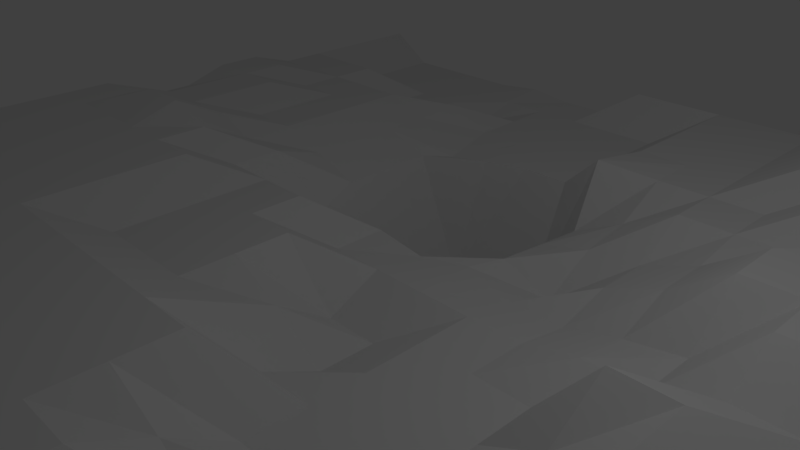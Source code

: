 # Source: Landschaft2.blend  (saved by Blender 2.77.0; exported with 4.5.12 LTS)
import bpy
from mathutils import Matrix  # noqa: F401  (used for matrix-valued properties, if any)

bpy.ops.wm.read_factory_settings(use_empty=True)
scene = bpy.context.scene
scene.name = 'Scene'

# ---- collections
col_collection_1 = bpy.data.collections.new('Collection 1'); scene.collection.children.link(col_collection_1)

# ---- materials (node trees are filled in below, after node groups)
mat_material_001 = bpy.data.materials.new('Material.001')
mat_material_001.alpha_threshold = 0.0
mat_material_001.use_transparent_shadow = False
mat_material_001.roughness = 0.5

# ---- material node trees

# ---- world
world_world = bpy.data.worlds.new('World'); scene.world = world_world
world_world.color = (0.05088, 0.05088, 0.05088)
world_world.use_sun_shadow = False
world_world.sun_shadow_jitter_overblur = 0.0
world_world.cycles.sampling_method = 'MANUAL'

# ---- cameras
cam_camera = bpy.data.cameras.new('Camera')
cam_camera.clip_end = 100.0
cam_camera.lens = 35.0
cam_camera.sensor_width = 32.0
cam_camera.sensor_height = 18.0
cam_camera.ortho_scale = 7.314
cam_camera.dof.focus_distance = 0.0
cam_camera.dof.aperture_fstop = 128.0

# ---- lights
light_lamp = bpy.data.lights.new('Lamp', 'POINT')
light_lamp.transmission_factor = 0.0
light_lamp.cutoff_distance = 30.0
light_lamp.energy = 100.0
light_lamp.shadow_buffer_clip_start = 1.001
light_lamp.shadow_soft_size = 0.1
light_lamp.shadow_maximum_resolution = 0.006
light_lamp.use_absolute_resolution = True

# ---- meshes
me_grid = bpy.data.meshes.new('Grid')
me_grid.from_pydata([(-1.0, -1.0, 0.0), (-0.8947, -1.0, 0.0), (-0.7895, -1.0, 0.0), (-0.6842, -1.0, 0.0), (-0.5789, -1.0, 0.0), (-0.4737, -1.0, 0.0), (-0.3684, -1.0, 0.0), (-0.2632, -1.0, 0.0), (-0.1579, -1.0, 0.0), (-0.05263, -1.0, 0.05287), (0.05263, -1.0, 0.05287), (0.1579, -1.0, 0.05287), (0.2632, -1.0, 0.05287), (0.3684, -1.0, 0.0), (0.4737, -1.0, 0.0), (0.5789, -1.0, 0.0), (0.6842, -1.0, 0.0), (0.7895, -1.0, 0.0), (0.8947, -1.0, 0.0), (1.0, -1.0, 0.0), (-1.0, -0.8947, 0.0), (-0.8947, -0.8947, 0.0), (-0.7895, -0.8947, 0.0), (-0.6842, -0.8947, 0.0), (-0.5789, -0.8947, 0.0), (-0.4737, -0.8947, 0.0), (-0.3684, -0.8947, 0.0), (-0.2632, -0.8947, 0.0), (-0.1579, -0.8947, 0.05287), (-0.05263, -0.8947, 0.05287), (0.05263, -0.8947, 0.05287), (0.1579, -0.8947, 0.05287), (0.2632, -0.8947, 0.05287), (0.3684, -0.8947, 0.0), (0.4737, -0.8947, 0.0), (0.5789, -0.8947, -0.06986), (0.6842, -0.8947, -0.06986), (0.7895, -0.8947, -0.06986), (0.8947, -0.8947, -0.06986), (1.0, -0.8947, 0.0), (-1.0, -0.7895, 0.0), (-0.8947, -0.7895, 0.0), (-0.7895, -0.7895, 0.0), (-0.6842, -0.7895, 0.0), (-0.5789, -0.7895, 0.0), (-0.4737, -0.7895, 0.0), (-0.3684, -0.7895, 0.0), (-0.2632, -0.7895, 0.05287), (-0.1579, -0.7895, 0.05287), (-0.05263, -0.7895, 0.05287), (0.05263, -0.7895, 0.05287), (0.1579, -0.7895, 0.05287), (0.2632, -0.7895, 0.05287), (0.3684, -0.7895, 0.0), (0.4737, -0.7895, -0.06986), (0.5789, -0.7895, -0.06986), (0.6842, -0.7895, -0.06986), (0.7895, -0.7895, -0.06986), (0.8947, -0.7895, -0.06986), (1.0, -0.7895, 0.0), (-1.0, -0.6842, 0.0), (-0.8947, -0.6842, 0.0), (-0.7895, -0.6842, 0.0), (-0.6842, -0.6842, 0.0), (-0.5789, -0.6842, 0.0), (-0.4737, -0.6842, 0.0), (-0.3684, -0.6842, 0.05287), (-0.2632, -0.6842, 0.05287), (-0.1579, -0.6842, 0.05287), (-0.05263, -0.6842, 0.05287), (0.05263, -0.6842, 0.05287), (0.1579, -0.6842, 0.05287), (0.2632, -0.6842, 0.05287), (0.3684, -0.6842, -0.06986), (0.4737, -0.6842, -0.06986), (0.5789, -0.6842, -0.06986), (0.6842, -0.6842, -0.06986), (0.7895, -0.6842, -0.06986), (0.8947, -0.6842, -0.06986), (1.0, -0.6842, 0.0), (-1.0, -0.5789, 0.0), (-0.8947, -0.5789, 0.05287), (-0.7895, -0.5789, 0.05287), (-0.6842, -0.5789, 0.05287), (-0.5789, -0.5789, 0.05287), (-0.4737, -0.5789, 0.05287), (-0.3684, -0.5789, 0.05287), (-0.2632, -0.5789, 0.05287), (-0.1579, -0.5789, 0.05287), (-0.05263, -0.5789, 0.05287), (0.05263, -0.5789, 0.05287), (0.1579, -0.5789, 0.05287), (0.2632, -0.5789, -0.06986), (0.3684, -0.5789, -0.06986), (0.4737, -0.5789, -0.06986), (0.5789, -0.5789, -0.06986), (0.6842, -0.5789, -0.06986), (0.7895, -0.5789, -0.06986), (0.8947, -0.5789, 0.0), (1.0, -0.5789, 0.0), (-1.0, -0.4737, 0.05287), (-0.8947, -0.4737, 0.05287), (-0.7895, -0.4737, 0.05287), (-0.6842, -0.4737, 0.05287), (-0.5789, -0.4737, 0.05287), (-0.4737, -0.4737, 0.05287), (-0.3684, -0.4737, 0.05287), (-0.2632, -0.4737, 0.05287), (-0.1579, -0.4737, 0.05287), (-0.05263, -0.4737, 0.05287), (0.05263, -0.4737, 0.05287), (0.1579, -0.4737, 0.0), (0.2632, -0.4737, -0.06986), (0.3684, -0.4737, -0.06986), (0.4737, -0.4737, -0.06986), (0.5789, -0.4737, -0.06986), (0.6842, -0.4737, -0.06986), (0.7895, -0.4737, -0.06986), (0.8947, -0.4737, 0.05287), (1.0, -0.4737, 0.05287), (-1.0, -0.3684, 0.05287), (-0.8947, -0.3684, 0.05287), (-0.7895, -0.3684, 0.05287), (-0.6842, -0.3684, 0.05287), (-0.5789, -0.3684, 0.05287), (-0.4737, -0.3684, 0.05287), (-0.3684, -0.3684, 0.05287), (-0.2632, -0.3684, 0.05287), (-0.1579, -0.3684, 0.05287), (-0.05263, -0.3684, 0.05287), (0.05263, -0.3684, 0.05287), (0.1579, -0.3684, -0.06986), (0.2632, -0.3684, -0.06986), (0.3684, -0.3684, -0.06986), (0.4737, -0.3684, -0.06986), (0.5789, -0.3684, -0.06986), (0.6842, -0.3684, 0.0), (0.7895, -0.3684, 0.0), (0.8947, -0.3684, 0.05287), (1.0, -0.3684, 0.05287), (-1.0, -0.2632, 0.05287), (-0.8947, -0.2632, 0.05287), (-0.7895, -0.2632, 0.05287), (-0.6842, -0.2632, 0.05287), (-0.5789, -0.2632, 0.05287), (-0.4737, -0.2632, 0.05287), (-0.3684, -0.2632, 0.0), (-0.2632, -0.2632, 0.0), (-0.1579, -0.2632, 0.0), (-0.05263, -0.2632, 0.0), (0.05263, -0.2632, -0.06986), (0.1579, -0.2632, -0.06986), (0.2632, -0.2632, -0.06986), (0.3684, -0.2632, -0.06986), (0.4737, -0.2632, -0.06986), (0.5789, -0.2632, -0.06986), (0.6842, -0.2632, 0.0), (0.7895, -0.2632, 0.0), (0.8947, -0.2632, 0.05287), (1.0, -0.2632, 0.05287), (-1.0, -0.1579, 0.05287), (-0.8947, -0.1579, 0.05287), (-0.7895, -0.1579, 0.05287), (-0.6842, -0.1579, 0.05287), (-0.5789, -0.1579, 0.05287), (-0.4737, -0.1579, 0.05287), (-0.3684, -0.1579, 0.0), (-0.2632, -0.1579, 0.0), (-0.1579, -0.1579, 0.0), (-0.05263, -0.1579, -0.05184), (0.05263, -0.1579, -0.1217), (0.1579, -0.1579, -0.06986), (0.2632, -0.1579, -0.06986), (0.3684, -0.1579, -0.06986), (0.4737, -0.1579, -0.01698), (0.5789, -0.1579, 0.05287), (0.6842, -0.1579, 0.0), (0.7895, -0.1579, 0.05287), (0.8947, -0.1579, 0.05287), (1.0, -0.1579, 0.05287), (-1.0, -0.05263, 0.05287), (-0.8947, -0.05263, 0.05287), (-0.7895, -0.05263, 0.05287), (-0.6842, -0.05263, 0.05287), (-0.5789, -0.05263, 0.05287), (-0.4737, -0.05263, 0.05287), (-0.3684, -0.05263, 0.0), (-0.2632, -0.05263, 0.0), (-0.1579, -0.05263, 0.0), (-0.05263, -0.05263, -0.1217), (0.05263, -0.05263, -0.1217), (0.1579, -0.05263, -0.06986), (0.2632, -0.05263, -0.06986), (0.3684, -0.05263, -0.06986), (0.4737, -0.05263, 0.05287), (0.5789, -0.05263, 0.05287), (0.6842, -0.05263, 0.0), (0.7895, -0.05263, 0.05287), (0.8947, -0.05263, 0.05287), (1.0, -0.05263, 0.05287), (-1.0, 0.05263, 0.05287), (-0.8947, 0.05263, 0.05287), (-0.7895, 0.05263, 0.08515), (-0.6842, 0.05263, 0.08515), (-0.5789, 0.05263, 0.05287), (-0.4737, 0.05263, 0.0), (-0.3684, 0.05263, 0.0), (-0.2632, 0.05263, 0.0), (-0.1579, 0.05263, -0.06986), (-0.05263, 0.05263, -0.06986), (0.05263, 0.05263, -0.06986), (0.1579, 0.05263, -0.06986), (0.2632, 0.05263, -0.06986), (0.3684, 0.05263, -0.04084), (0.4737, 0.05263, -0.04084), (0.5789, 0.05263, 0.0), (0.6842, 0.05263, 0.0), (0.7895, 0.05263, 0.05287), (0.8947, 0.05263, 0.05287), (1.0, 0.05263, 0.05287), (-1.0, 0.1579, 0.0), (-0.8947, 0.1579, 0.03228), (-0.7895, 0.1579, 0.03228), (-0.6842, 0.1579, 0.03228), (-0.5789, 0.1579, 0.0), (-0.4737, 0.1579, 0.0), (-0.3598, 0.1813, -0.1038), (-0.2632, 0.1579, -0.09002), (-0.1579, 0.1579, -0.06986), (-0.05263, 0.1579, -0.08486), (0.02761, 0.1967, -0.08905), (0.1579, 0.1579, -0.08867), (0.2632, 0.1579, -0.08867), (0.3684, 0.1579, -0.05965), (0.4737, 0.1579, -0.04084), (0.5789, 0.1579, 0.05287), (0.6842, 0.1579, 0.05287), (0.7895, 0.1579, 0.05287), (0.8947, 0.1579, 0.05287), (1.0, 0.1579, 0.05287), (-1.0, 0.2632, 0.0), (-0.8947, 0.2632, 0.03228), (-0.7895, 0.2632, 0.03228), (-0.6842, 0.2632, 0.0), (-0.5789, 0.2632, 0.0), (-0.4737, 0.2632, -0.0335), (-0.3684, 0.2632, -0.06986), (-0.2632, 0.2632, -0.309), (-0.1579, 0.2632, -0.309), (-0.05263, 0.2632, -0.324), (0.05263, 0.2632, -0.08867), (0.1579, 0.2632, -0.1295), (0.2632, 0.2632, -0.05968), (0.3684, 0.2632, -0.01881), (0.4737, 0.2632, 0.05287), (0.5789, 0.2632, 0.05287), (0.6842, 0.2632, 0.05287), (0.7895, 0.2632, 0.05287), (0.8947, 0.2632, 0.05287), (1.0, 0.2632, 0.05287), (-1.0, 0.3684, 0.03228), (-0.8947, 0.3684, 0.03228), (-0.7895, 0.3684, 0.03228), (-0.6842, 0.3684, 0.0), (-0.5789, 0.3684, 0.0), (-0.4737, 0.3684, -0.0335), (-0.3684, 0.3684, -0.06986), (-0.2632, 0.3684, -0.309), (-0.1579, 0.3684, -0.3308), (-0.05263, 0.3684, -0.3308), (0.05263, 0.3684, -0.09897), (0.1579, 0.3684, -0.06998), (0.2632, 0.3684, -0.05968), (0.3684, 0.3684, -0.01881), (0.4737, 0.3684, 0.05287), (0.5789, 0.3684, 0.05287), (0.6842, 0.3684, 0.05287), (0.7895, 0.3684, 0.05287), (0.8947, 0.3684, 0.05287), (1.0, 0.3684, 0.0), (-1.0, 0.4737, 0.03228), (-0.8947, 0.4737, 0.03228), (-0.7895, 0.4737, 0.0), (-0.6842, 0.4737, 0.0), (-0.5789, 0.4737, 0.0), (-0.4737, 0.4737, -0.0335), (-0.3684, 0.4737, -0.06986), (-0.2632, 0.4737, -0.3254), (-0.1579, 0.4737, -0.3254), (-0.05263, 0.4737, -0.3197), (0.05263, 0.4737, -0.108), (0.1579, 0.4737, -0.05497), (0.2632, 0.4737, 0.0), (0.3684, 0.4737, 0.0), (0.4737, 0.4737, 0.0), (0.5789, 0.4737, 0.05287), (0.6842, 0.4737, 0.05287), (0.7895, 0.4737, 0.05287), (0.8947, 0.4737, 0.0), (1.0, 0.4737, 0.0), (-1.0, 0.5789, 0.0), (-0.8947, 0.5789, 0.0), (-0.7895, 0.5789, 0.0), (-0.6842, 0.5789, 0.0), (-0.5789, 0.5789, 0.0), (-0.4737, 0.5789, -0.0335), (-0.3231, 0.524, -0.0738), (-0.2444, 0.5499, -0.06958), (-0.1579, 0.5789, -0.06986), (-0.05263, 0.5789, -0.06986), (0.03789, 0.5548, 0.01403), (0.1579, 0.5789, 0.0), (0.2632, 0.5789, 0.0), (0.3684, 0.5789, 0.0), (0.4737, 0.5789, 0.05287), (0.5789, 0.5789, 0.05287), (0.6842, 0.5789, 0.05287), (0.7895, 0.5789, 0.05287), (0.8947, 0.5789, 0.05287), (1.0, 0.5789, 0.05287), (-1.0, 0.6842, 0.0), (-0.8947, 0.6842, 0.0), (-0.7895, 0.6842, 0.0), (-0.6842, 0.6842, -0.06986), (-0.5789, 0.6842, -0.06986), (-0.4737, 0.6842, -0.02715), (-0.3684, 0.6842, -0.06986), (-0.2632, 0.6842, -0.06986), (-0.1579, 0.6842, -0.06986), (-0.05263, 0.6842, -0.06986), (0.05263, 0.6842, 0.0), (0.1579, 0.6842, 0.0), (0.2632, 0.6842, 0.0), (0.3684, 0.6842, 0.05287), (0.4737, 0.6842, 0.05287), (0.5789, 0.6842, 0.05287), (0.6842, 0.6842, 0.05287), (0.7895, 0.6842, 0.05287), (0.8947, 0.6842, 0.05287), (1.0, 0.6842, 0.05287), (-1.0, 0.7895, 0.0), (-0.8947, 0.7895, -0.06986), (-0.7895, 0.7895, -0.06986), (-0.6842, 0.7895, -0.06986), (-0.5789, 0.7895, -0.06986), (-0.4737, 0.7895, -0.09701), (-0.3684, 0.7895, -0.06986), (-0.2632, 0.7895, -0.06986), (-0.1579, 0.7895, -0.06986), (-0.05263, 0.7895, -0.06986), (0.05263, 0.7895, 0.0), (0.1579, 0.7895, 0.0), (0.2632, 0.7895, 0.0), (0.3684, 0.7895, 0.05287), (0.4737, 0.7895, 0.05287), (0.5789, 0.7895, 0.05287), (0.6842, 0.7895, 0.05287), (0.7895, 0.7895, 0.05287), (0.8947, 0.7895, 0.05287), (1.0, 0.7895, 0.05287), (-1.0, 0.8947, 0.0), (-0.8947, 0.8947, -0.06986), (-0.7895, 0.8947, -0.06986), (-0.6842, 0.8947, -0.06986), (-0.5789, 0.8947, -0.06986), (-0.4737, 0.8947, -0.06986), (-0.3684, 0.8947, -0.06986), (-0.2632, 0.8947, -0.06986), (-0.1579, 0.8947, -0.06986), (-0.05263, 0.8947, -0.06986), (0.05263, 0.8947, 0.0), (0.1579, 0.8947, 0.0), (0.2632, 0.8947, 0.0), (0.3684, 0.8947, 0.05287), (0.4737, 0.8947, 0.05287), (0.5789, 0.8947, 0.05287), (0.6842, 0.8947, 0.05287), (0.7895, 0.8947, 0.05287), (0.8947, 0.8947, 0.05287), (1.0, 0.8947, 0.0), (-1.0, 1.0, 0.0), (-0.8947, 1.0, -0.06986), (-0.7895, 1.0, -0.06986), (-0.6842, 1.0, -0.06986), (-0.5789, 1.0, -0.06986), (-0.4737, 1.0, -0.05823), (-0.3684, 1.0, -0.06986), (-0.2632, 1.0, -0.06986), (-0.1579, 1.0, 0.0), (-0.05263, 1.0, 0.0), (0.05263, 1.0, 0.0), (0.1579, 1.0, 0.0), (0.2632, 1.0, 0.0), (0.3684, 1.0, 0.05287), (0.4737, 1.0, 0.05287), (0.5789, 1.0, 0.05287), (0.6842, 1.0, 0.05287), (0.7895, 1.0, 0.0), (0.8947, 1.0, 0.0), (1.0, 1.0, 0.0)], [], [(0, 1, 21, 20), (1, 2, 22, 21), (2, 3, 23, 22), (3, 4, 24, 23), (4, 5, 25, 24), (5, 6, 26, 25), (6, 7, 27, 26), (7, 8, 28, 27), (8, 9, 29, 28), (9, 10, 30, 29), (10, 11, 31, 30), (11, 12, 32, 31), (12, 13, 33, 32), (13, 14, 34, 33), (14, 15, 35, 34), (15, 16, 36, 35), (16, 17, 37, 36), (17, 18, 38, 37), (18, 19, 39, 38), (20, 21, 41, 40), (21, 22, 42, 41), (22, 23, 43, 42), (23, 24, 44, 43), (24, 25, 45, 44), (25, 26, 46, 45), (26, 27, 47, 46), (27, 28, 48, 47), (28, 29, 49, 48), (29, 30, 50, 49), (30, 31, 51, 50), (31, 32, 52, 51), (32, 33, 53, 52), (33, 34, 54, 53), (34, 35, 55, 54), (35, 36, 56, 55), (36, 37, 57, 56), (37, 38, 58, 57), (38, 39, 59, 58), (40, 41, 61, 60), (41, 42, 62, 61), (42, 43, 63, 62), (43, 44, 64, 63), (44, 45, 65, 64), (45, 46, 66, 65), (46, 47, 67, 66), (47, 48, 68, 67), (48, 49, 69, 68), (49, 50, 70, 69), (50, 51, 71, 70), (51, 52, 72, 71), (52, 53, 73, 72), (53, 54, 74, 73), (54, 55, 75, 74), (55, 56, 76, 75), (56, 57, 77, 76), (57, 58, 78, 77), (58, 59, 79, 78), (60, 61, 81, 80), (61, 62, 82, 81), (62, 63, 83, 82), (63, 64, 84, 83), (64, 65, 85, 84), (65, 66, 86, 85), (66, 67, 87, 86), (67, 68, 88, 87), (68, 69, 89, 88), (69, 70, 90, 89), (70, 71, 91, 90), (71, 72, 92, 91), (72, 73, 93, 92), (73, 74, 94, 93), (74, 75, 95, 94), (75, 76, 96, 95), (76, 77, 97, 96), (77, 78, 98, 97), (78, 79, 99, 98), (80, 81, 101, 100), (81, 82, 102, 101), (82, 83, 103, 102), (83, 84, 104, 103), (84, 85, 105, 104), (85, 86, 106, 105), (86, 87, 107, 106), (87, 88, 108, 107), (88, 89, 109, 108), (89, 90, 110, 109), (90, 91, 111, 110), (91, 92, 112, 111), (92, 93, 113, 112), (93, 94, 114, 113), (94, 95, 115, 114), (95, 96, 116, 115), (96, 97, 117, 116), (97, 98, 118, 117), (98, 99, 119, 118), (100, 101, 121, 120), (101, 102, 122, 121), (102, 103, 123, 122), (103, 104, 124, 123), (104, 105, 125, 124), (105, 106, 126, 125), (106, 107, 127, 126), (107, 108, 128, 127), (108, 109, 129, 128), (109, 110, 130, 129), (110, 111, 131, 130), (111, 112, 132, 131), (112, 113, 133, 132), (113, 114, 134, 133), (114, 115, 135, 134), (115, 116, 136, 135), (116, 117, 137, 136), (117, 118, 138, 137), (118, 119, 139, 138), (120, 121, 141, 140), (121, 122, 142, 141), (122, 123, 143, 142), (123, 124, 144, 143), (124, 125, 145, 144), (125, 126, 146, 145), (126, 127, 147, 146), (127, 128, 148, 147), (128, 129, 149, 148), (129, 130, 150, 149), (130, 131, 151, 150), (131, 132, 152, 151), (132, 133, 153, 152), (133, 134, 154, 153), (134, 135, 155, 154), (135, 136, 156, 155), (136, 137, 157, 156), (137, 138, 158, 157), (138, 139, 159, 158), (140, 141, 161, 160), (141, 142, 162, 161), (142, 143, 163, 162), (143, 144, 164, 163), (144, 145, 165, 164), (145, 146, 166, 165), (146, 147, 167, 166), (147, 148, 168, 167), (148, 149, 169, 168), (149, 150, 170, 169), (150, 151, 171, 170), (151, 152, 172, 171), (152, 153, 173, 172), (153, 154, 174, 173), (154, 155, 175, 174), (155, 156, 176, 175), (156, 157, 177, 176), (157, 158, 178, 177), (158, 159, 179, 178), (160, 161, 181, 180), (161, 162, 182, 181), (162, 163, 183, 182), (163, 164, 184, 183), (164, 165, 185, 184), (165, 166, 186, 185), (166, 167, 187, 186), (167, 168, 188, 187), (168, 169, 189, 188), (169, 170, 190, 189), (170, 171, 191, 190), (171, 172, 192, 191), (172, 173, 193, 192), (173, 174, 194, 193), (174, 175, 195, 194), (175, 176, 196, 195), (176, 177, 197, 196), (177, 178, 198, 197), (178, 179, 199, 198), (180, 181, 201, 200), (181, 182, 202, 201), (182, 183, 203, 202), (183, 184, 204, 203), (184, 185, 205, 204), (185, 186, 206, 205), (186, 187, 207, 206), (187, 188, 208, 207), (188, 189, 209, 208), (189, 190, 210, 209), (190, 191, 211, 210), (191, 192, 212, 211), (192, 193, 213, 212), (193, 194, 214, 213), (194, 195, 215, 214), (195, 196, 216, 215), (196, 197, 217, 216), (197, 198, 218, 217), (198, 199, 219, 218), (200, 201, 221, 220), (201, 202, 222, 221), (202, 203, 223, 222), (203, 204, 224, 223), (204, 205, 225, 224), (205, 206, 226, 225), (206, 207, 227, 226), (207, 208, 228, 227), (208, 209, 229, 228), (209, 210, 230, 229), (210, 211, 231, 230), (211, 212, 232, 231), (212, 213, 233, 232), (213, 214, 234, 233), (214, 215, 235, 234), (215, 216, 236, 235), (216, 217, 237, 236), (217, 218, 238, 237), (218, 219, 239, 238), (220, 221, 241, 240), (221, 222, 242, 241), (222, 223, 243, 242), (223, 224, 244, 243), (224, 225, 245, 244), (225, 226, 246, 245), (226, 227, 247, 246), (227, 228, 248, 247), (228, 229, 249, 248), (229, 230, 250, 249), (230, 231, 251, 250), (231, 232, 252, 251), (232, 233, 253, 252), (233, 234, 254, 253), (234, 235, 255, 254), (235, 236, 256, 255), (236, 237, 257, 256), (237, 238, 258, 257), (238, 239, 259, 258), (240, 241, 261, 260), (241, 242, 262, 261), (242, 243, 263, 262), (243, 244, 264, 263), (244, 245, 265, 264), (245, 246, 266, 265), (246, 247, 267, 266), (247, 248, 268, 267), (248, 249, 269, 268), (249, 250, 270, 269), (250, 251, 271, 270), (251, 252, 272, 271), (252, 253, 273, 272), (253, 254, 274, 273), (254, 255, 275, 274), (255, 256, 276, 275), (256, 257, 277, 276), (257, 258, 278, 277), (258, 259, 279, 278), (260, 261, 281, 280), (261, 262, 282, 281), (262, 263, 283, 282), (263, 264, 284, 283), (264, 265, 285, 284), (265, 266, 286, 285), (266, 267, 287, 286), (267, 268, 288, 287), (268, 269, 289, 288), (269, 270, 290, 289), (270, 271, 291, 290), (271, 272, 292, 291), (272, 273, 293, 292), (273, 274, 294, 293), (274, 275, 295, 294), (275, 276, 296, 295), (276, 277, 297, 296), (277, 278, 298, 297), (278, 279, 299, 298), (280, 281, 301, 300), (281, 282, 302, 301), (282, 283, 303, 302), (283, 284, 304, 303), (284, 285, 305, 304), (285, 286, 306, 305), (286, 287, 307, 306), (287, 288, 308, 307), (288, 289, 309, 308), (289, 290, 310, 309), (290, 291, 311, 310), (291, 292, 312, 311), (292, 293, 313, 312), (293, 294, 314, 313), (294, 295, 315, 314), (295, 296, 316, 315), (296, 297, 317, 316), (297, 298, 318, 317), (298, 299, 319, 318), (300, 301, 321, 320), (301, 302, 322, 321), (302, 303, 323, 322), (303, 304, 324, 323), (304, 305, 325, 324), (305, 306, 326, 325), (306, 307, 327, 326), (307, 308, 328, 327), (308, 309, 329, 328), (309, 310, 330, 329), (310, 311, 331, 330), (311, 312, 332, 331), (312, 313, 333, 332), (313, 314, 334, 333), (314, 315, 335, 334), (315, 316, 336, 335), (316, 317, 337, 336), (317, 318, 338, 337), (318, 319, 339, 338), (320, 321, 341, 340), (321, 322, 342, 341), (322, 323, 343, 342), (323, 324, 344, 343), (324, 325, 345, 344), (325, 326, 346, 345), (326, 327, 347, 346), (327, 328, 348, 347), (328, 329, 349, 348), (329, 330, 350, 349), (330, 331, 351, 350), (331, 332, 352, 351), (332, 333, 353, 352), (333, 334, 354, 353), (334, 335, 355, 354), (335, 336, 356, 355), (336, 337, 357, 356), (337, 338, 358, 357), (338, 339, 359, 358), (340, 341, 361, 360), (341, 342, 362, 361), (342, 343, 363, 362), (343, 344, 364, 363), (344, 345, 365, 364), (345, 346, 366, 365), (346, 347, 367, 366), (347, 348, 368, 367), (348, 349, 369, 368), (349, 350, 370, 369), (350, 351, 371, 370), (351, 352, 372, 371), (352, 353, 373, 372), (353, 354, 374, 373), (354, 355, 375, 374), (355, 356, 376, 375), (356, 357, 377, 376), (357, 358, 378, 377), (358, 359, 379, 378), (360, 361, 381, 380), (361, 362, 382, 381), (362, 363, 383, 382), (363, 364, 384, 383), (364, 365, 385, 384), (365, 366, 386, 385), (366, 367, 387, 386), (367, 368, 388, 387), (368, 369, 389, 388), (369, 370, 390, 389), (370, 371, 391, 390), (371, 372, 392, 391), (372, 373, 393, 392), (373, 374, 394, 393), (374, 375, 395, 394), (375, 376, 396, 395), (376, 377, 397, 396), (377, 378, 398, 397), (378, 379, 399, 398)])
_uv = me_grid.uv_layers.new(name='UVMap')
_uv.uv.foreach_set('vector', [0.866, 0.866, 0.8204, 0.866, 0.8204, 0.8204, 0.866, 0.8204, 0.8204, 0.866, 0.7749, 0.866, 0.7749, 0.8204, 0.8204, 0.8204, 0.7749, 0.866, 0.7293, 0.866, 0.7293, 0.8204, 0.7749, 0.8204, 0.7293, 0.866, 0.6837, 0.866, 0.6837, 0.8204, 0.7293, 0.8204, 0.6837, 0.866, 0.6381, 0.866, 0.6381, 0.8204, 0.6837, 0.8204, 0.6381, 0.866, 0.5926, 0.866, 0.5926, 0.8204, 0.6381, 0.8204, 0.5926, 0.866, 0.547, 0.866, 0.547, 0.8204, 0.5926, 0.8204, 0.547, 0.866, 0.5014, 0.866, 0.5014, 0.8204, 0.547, 0.8204, 0.5014, 0.866, 0.4559, 0.866, 0.4559, 0.8204, 0.5014, 0.8204, 0.4559, 0.866, 0.4103, 0.866, 0.4103, 0.8204, 0.4559, 0.8204, 0.4103, 0.866, 0.3647, 0.866, 0.3647, 0.8204, 0.4103, 0.8204, 0.3647, 0.866, 0.3191, 0.866, 0.3191, 0.8204, 0.3647, 0.8204, 0.3191, 0.866, 0.2736, 0.866, 0.2736, 0.8204, 0.3191, 0.8204, 0.2736, 0.866, 0.228, 0.866, 0.228, 0.8204, 0.2736, 0.8204, 0.228, 0.866, 0.1824, 0.866, 0.1824, 0.8204, 0.228, 0.8204, 0.1824, 0.866, 0.1369, 0.866, 0.1369, 0.8204, 0.1824, 0.8204, 0.1369, 0.866, 0.09129, 0.866, 0.09129, 0.8204, 0.1369, 0.8204, 0.09129, 0.866, 0.04572, 0.866, 0.04572, 0.8204, 0.09129, 0.8204, 0.04572, 0.866, 0.0001453, 0.866, 0.0001453, 0.8204, 0.04572, 0.8204, 0.866, 0.8204, 0.8204, 0.8204, 0.8204, 0.7749, 0.866, 0.7749, 0.8204, 0.8204, 0.7749, 0.8204, 0.7749, 0.7749, 0.8204, 0.7749, 0.7749, 0.8204, 0.7293, 0.8204, 0.7293, 0.7749, 0.7749, 0.7749, 0.7293, 0.8204, 0.6837, 0.8204, 0.6837, 0.7749, 0.7293, 0.7749, 0.6837, 0.8204, 0.6381, 0.8204, 0.6381, 0.7749, 0.6837, 0.7749, 0.6381, 0.8204, 0.5926, 0.8204, 0.5926, 0.7749, 0.6381, 0.7749, 0.5926, 0.8204, 0.547, 0.8204, 0.547, 0.7749, 0.5926, 0.7749, 0.547, 0.8204, 0.5014, 0.8204, 0.5014, 0.7749, 0.547, 0.7749, 0.5014, 0.8204, 0.4559, 0.8204, 0.4559, 0.7749, 0.5014, 0.7749, 0.4559, 0.8204, 0.4103, 0.8204, 0.4103, 0.7749, 0.4559, 0.7749, 0.4103, 0.8204, 0.3647, 0.8204, 0.3647, 0.7749, 0.4103, 0.7749, 0.3647, 0.8204, 0.3191, 0.8204, 0.3191, 0.7749, 0.3647, 0.7749, 0.3191, 0.8204, 0.2736, 0.8204, 0.2736, 0.7749, 0.3191, 0.7749, 0.2736, 0.8204, 0.228, 0.8204, 0.228, 0.7749, 0.2736, 0.7749, 0.228, 0.8204, 0.1824, 0.8204, 0.1824, 0.7749, 0.228, 0.7749, 0.1824, 0.8204, 0.1369, 0.8204, 0.1369, 0.7749, 0.1824, 0.7749, 0.1369, 0.8204, 0.09129, 0.8204, 0.09129, 0.7749, 0.1369, 0.7749, 0.09129, 0.8204, 0.04572, 0.8204, 0.04572, 0.7749, 0.09129, 0.7749, 0.04572, 0.8204, 0.0001453, 0.8204, 0.0001453, 0.7749, 0.04572, 0.7749, 0.866, 0.7749, 0.8204, 0.7749, 0.8204, 0.7293, 0.866, 0.7293, 0.8204, 0.7749, 0.7749, 0.7749, 0.7749, 0.7293, 0.8204, 0.7293, 0.7749, 0.7749, 0.7293, 0.7749, 0.7293, 0.7293, 0.7749, 0.7293, 0.7293, 0.7749, 0.6837, 0.7749, 0.6837, 0.7293, 0.7293, 0.7293, 0.6837, 0.7749, 0.6381, 0.7749, 0.6381, 0.7293, 0.6837, 0.7293, 0.6381, 0.7749, 0.5926, 0.7749, 0.5926, 0.7293, 0.6381, 0.7293, 0.5926, 0.7749, 0.547, 0.7749, 0.547, 0.7293, 0.5926, 0.7293, 0.547, 0.7749, 0.5014, 0.7749, 0.5014, 0.7293, 0.547, 0.7293, 0.5014, 0.7749, 0.4559, 0.7749, 0.4559, 0.7293, 0.5014, 0.7293, 0.4559, 0.7749, 0.4103, 0.7749, 0.4103, 0.7293, 0.4559, 0.7293, 0.4103, 0.7749, 0.3647, 0.7749, 0.3647, 0.7293, 0.4103, 0.7293, 0.3647, 0.7749, 0.3191, 0.7749, 0.3191, 0.7293, 0.3647, 0.7293, 0.3191, 0.7749, 0.2736, 0.7749, 0.2736, 0.7293, 0.3191, 0.7293, 0.2736, 0.7749, 0.228, 0.7749, 0.228, 0.7293, 0.2736, 0.7293, 0.228, 0.7749, 0.1824, 0.7749, 0.1824, 0.7293, 0.228, 0.7293, 0.1824, 0.7749, 0.1369, 0.7749, 0.1369, 0.7293, 0.1824, 0.7293, 0.1369, 0.7749, 0.09129, 0.7749, 0.09129, 0.7293, 0.1369, 0.7293, 0.09129, 0.7749, 0.04572, 0.7749, 0.04572, 0.7293, 0.09129, 0.7293, 0.04572, 0.7749, 0.0001453, 0.7749, 0.0001453, 0.7293, 0.04572, 0.7293, 0.866, 0.7293, 0.8204, 0.7293, 0.8204, 0.6837, 0.866, 0.6837, 0.8204, 0.7293, 0.7749, 0.7293, 0.7749, 0.6837, 0.8204, 0.6837, 0.7749, 0.7293, 0.7293, 0.7293, 0.7293, 0.6837, 0.7749, 0.6837, 0.7293, 0.7293, 0.6837, 0.7293, 0.6837, 0.6837, 0.7293, 0.6837, 0.6837, 0.7293, 0.6381, 0.7293, 0.6381, 0.6837, 0.6837, 0.6837, 0.6381, 0.7293, 0.5926, 0.7293, 0.5926, 0.6837, 0.6381, 0.6837, 0.5926, 0.7293, 0.547, 0.7293, 0.547, 0.6837, 0.5926, 0.6837, 0.547, 0.7293, 0.5014, 0.7293, 0.5014, 0.6837, 0.547, 0.6837, 0.5014, 0.7293, 0.4559, 0.7293, 0.4559, 0.6837, 0.5014, 0.6837, 0.4559, 0.7293, 0.4103, 0.7293, 0.4103, 0.6837, 0.4559, 0.6837, 0.4103, 0.7293, 0.3647, 0.7293, 0.3647, 0.6837, 0.4103, 0.6837, 0.3647, 0.7293, 0.3191, 0.7293, 0.3191, 0.6837, 0.3647, 0.6837, 0.3191, 0.7293, 0.2736, 0.7293, 0.2736, 0.6837, 0.3191, 0.6837, 0.2736, 0.7293, 0.228, 0.7293, 0.228, 0.6837, 0.2736, 0.6837, 0.228, 0.7293, 0.1824, 0.7293, 0.1824, 0.6837, 0.228, 0.6837, 0.1824, 0.7293, 0.1369, 0.7293, 0.1369, 0.6837, 0.1824, 0.6837, 0.1369, 0.7293, 0.09129, 0.7293, 0.09129, 0.6837, 0.1369, 0.6837, 0.09129, 0.7293, 0.04572, 0.7293, 0.04572, 0.6837, 0.09129, 0.6837, 0.04572, 0.7293, 0.0001453, 0.7293, 0.0001453, 0.6837, 0.04572, 0.6837, 0.866, 0.6837, 0.8204, 0.6837, 0.8204, 0.6381, 0.866, 0.6381, 0.8204, 0.6837, 0.7749, 0.6837, 0.7749, 0.6381, 0.8204, 0.6381, 0.7749, 0.6837, 0.7293, 0.6837, 0.7293, 0.6381, 0.7749, 0.6381, 0.7293, 0.6837, 0.6837, 0.6837, 0.6837, 0.6381, 0.7293, 0.6381, 0.6837, 0.6837, 0.6381, 0.6837, 0.6381, 0.6381, 0.6837, 0.6381, 0.6381, 0.6837, 0.5926, 0.6837, 0.5926, 0.6381, 0.6381, 0.6381, 0.5926, 0.6837, 0.547, 0.6837, 0.547, 0.6381, 0.5926, 0.6381, 0.547, 0.6837, 0.5014, 0.6837, 0.5014, 0.6381, 0.547, 0.6381, 0.5014, 0.6837, 0.4559, 0.6837, 0.4559, 0.6381, 0.5014, 0.6381, 0.4559, 0.6837, 0.4103, 0.6837, 0.4103, 0.6381, 0.4559, 0.6381, 0.4103, 0.6837, 0.3647, 0.6837, 0.3647, 0.6381, 0.4103, 0.6381, 0.3647, 0.6837, 0.3191, 0.6837, 0.3191, 0.6381, 0.3647, 0.6381, 0.3191, 0.6837, 0.2736, 0.6837, 0.2736, 0.6381, 0.3191, 0.6381, 0.2736, 0.6837, 0.228, 0.6837, 0.228, 0.6381, 0.2736, 0.6381, 0.228, 0.6837, 0.1824, 0.6837, 0.1824, 0.6381, 0.228, 0.6381, 0.1824, 0.6837, 0.1369, 0.6837, 0.1369, 0.6381, 0.1824, 0.6381, 0.1369, 0.6837, 0.09129, 0.6837, 0.09129, 0.6381, 0.1369, 0.6381, 0.09129, 0.6837, 0.04572, 0.6837, 0.04572, 0.6381, 0.09129, 0.6381, 0.04572, 0.6837, 0.0001453, 0.6837, 0.0001453, 0.6381, 0.04572, 0.6381, 0.866, 0.6381, 0.8204, 0.6381, 0.8204, 0.5926, 0.866, 0.5926, 0.8204, 0.6381, 0.7749, 0.6381, 0.7749, 0.5926, 0.8204, 0.5926, 0.7749, 0.6381, 0.7293, 0.6381, 0.7293, 0.5926, 0.7749, 0.5926, 0.7293, 0.6381, 0.6837, 0.6381, 0.6837, 0.5926, 0.7293, 0.5926, 0.6837, 0.6381, 0.6381, 0.6381, 0.6381, 0.5926, 0.6837, 0.5926, 0.6381, 0.6381, 0.5926, 0.6381, 0.5926, 0.5926, 0.6381, 0.5926, 0.5926, 0.6381, 0.547, 0.6381, 0.547, 0.5926, 0.5926, 0.5926, 0.547, 0.6381, 0.5014, 0.6381, 0.5014, 0.5926, 0.547, 0.5926, 0.5014, 0.6381, 0.4559, 0.6381, 0.4559, 0.5926, 0.5014, 0.5926, 0.4559, 0.6381, 0.4103, 0.6381, 0.4103, 0.5926, 0.4559, 0.5926, 0.4103, 0.6381, 0.3647, 0.6381, 0.3647, 0.5926, 0.4103, 0.5926, 0.3647, 0.6381, 0.3191, 0.6381, 0.3191, 0.5926, 0.3647, 0.5926, 0.3191, 0.6381, 0.2736, 0.6381, 0.2736, 0.5926, 0.3191, 0.5926, 0.2736, 0.6381, 0.228, 0.6381, 0.228, 0.5926, 0.2736, 0.5926, 0.228, 0.6381, 0.1824, 0.6381, 0.1824, 0.5926, 0.228, 0.5926, 0.1824, 0.6381, 0.1369, 0.6381, 0.1369, 0.5926, 0.1824, 0.5926, 0.1369, 0.6381, 0.09129, 0.6381, 0.09129, 0.5926, 0.1369, 0.5926, 0.09129, 0.6381, 0.04572, 0.6381, 0.04572, 0.5926, 0.09129, 0.5926, 0.04572, 0.6381, 0.0001453, 0.6381, 0.0001453, 0.5926, 0.04572, 0.5926, 0.866, 0.5926, 0.8204, 0.5926, 0.8204, 0.547, 0.866, 0.547, 0.8204, 0.5926, 0.7749, 0.5926, 0.7749, 0.547, 0.8204, 0.547, 0.7749, 0.5926, 0.7293, 0.5926, 0.7293, 0.547, 0.7749, 0.547, 0.7293, 0.5926, 0.6837, 0.5926, 0.6837, 0.547, 0.7293, 0.547, 0.6837, 0.5926, 0.6381, 0.5926, 0.6381, 0.547, 0.6837, 0.547, 0.6381, 0.5926, 0.5926, 0.5926, 0.5926, 0.547, 0.6381, 0.547, 0.5926, 0.5926, 0.547, 0.5926, 0.547, 0.547, 0.5926, 0.547, 0.547, 0.5926, 0.5014, 0.5926, 0.5014, 0.547, 0.547, 0.547, 0.5014, 0.5926, 0.4559, 0.5926, 0.4559, 0.547, 0.5014, 0.547, 0.4559, 0.5926, 0.4103, 0.5926, 0.4103, 0.547, 0.4559, 0.547, 0.4103, 0.5926, 0.3647, 0.5926, 0.3647, 0.547, 0.4103, 0.547, 0.3647, 0.5926, 0.3191, 0.5926, 0.3191, 0.547, 0.3647, 0.547, 0.3191, 0.5926, 0.2736, 0.5926, 0.2736, 0.547, 0.3191, 0.547, 0.2736, 0.5926, 0.228, 0.5926, 0.228, 0.547, 0.2736, 0.547, 0.228, 0.5926, 0.1824, 0.5926, 0.1824, 0.547, 0.228, 0.547, 0.1824, 0.5926, 0.1369, 0.5926, 0.1369, 0.547, 0.1824, 0.547, 0.1369, 0.5926, 0.09129, 0.5926, 0.09129, 0.547, 0.1369, 0.547, 0.09129, 0.5926, 0.04572, 0.5926, 0.04572, 0.547, 0.09129, 0.547, 0.04572, 0.5926, 0.0001453, 0.5926, 0.0001454, 0.547, 0.04572, 0.547, 0.866, 0.547, 0.8204, 0.547, 0.8204, 0.5014, 0.866, 0.5014, 0.8204, 0.547, 0.7749, 0.547, 0.7749, 0.5014, 0.8204, 0.5014, 0.7749, 0.547, 0.7293, 0.547, 0.7293, 0.5014, 0.7749, 0.5014, 0.7293, 0.547, 0.6837, 0.547, 0.6837, 0.5014, 0.7293, 0.5014, 0.6837, 0.547, 0.6381, 0.547, 0.6381, 0.5014, 0.6837, 0.5014, 0.6381, 0.547, 0.5926, 0.547, 0.5926, 0.5014, 0.6381, 0.5014, 0.5926, 0.547, 0.547, 0.547, 0.547, 0.5014, 0.5926, 0.5014, 0.547, 0.547, 0.5014, 0.547, 0.5014, 0.5014, 0.547, 0.5014, 0.5014, 0.547, 0.4559, 0.547, 0.4559, 0.5014, 0.5014, 0.5014, 0.4559, 0.547, 0.4103, 0.547, 0.4103, 0.5014, 0.4559, 0.5014, 0.4103, 0.547, 0.3647, 0.547, 0.3647, 0.5014, 0.4103, 0.5014, 0.3647, 0.547, 0.3191, 0.547, 0.3191, 0.5014, 0.3647, 0.5014, 0.3191, 0.547, 0.2736, 0.547, 0.2736, 0.5014, 0.3191, 0.5014, 0.2736, 0.547, 0.228, 0.547, 0.228, 0.5014, 0.2736, 0.5014, 0.228, 0.547, 0.1824, 0.547, 0.1824, 0.5014, 0.228, 0.5014, 0.1824, 0.547, 0.1369, 0.547, 0.1369, 0.5014, 0.1824, 0.5014, 0.1369, 0.547, 0.09129, 0.547, 0.09129, 0.5014, 0.1369, 0.5014, 0.09129, 0.547, 0.04572, 0.547, 0.04572, 0.5014, 0.09129, 0.5014, 0.04572, 0.547, 0.0001454, 0.547, 0.0001454, 0.5014, 0.04572, 0.5014, 0.866, 0.5014, 0.8204, 0.5014, 0.8204, 0.4559, 0.866, 0.4559, 0.8204, 0.5014, 0.7749, 0.5014, 0.7749, 0.4559, 0.8204, 0.4559, 0.7749, 0.5014, 0.7293, 0.5014, 0.7293, 0.4559, 0.7749, 0.4559, 0.7293, 0.5014, 0.6837, 0.5014, 0.6837, 0.4559, 0.7293, 0.4559, 0.6837, 0.5014, 0.6381, 0.5014, 0.6381, 0.4559, 0.6837, 0.4559, 0.6381, 0.5014, 0.5926, 0.5014, 0.5926, 0.4559, 0.6381, 0.4559, 0.5926, 0.5014, 0.547, 0.5014, 0.547, 0.4559, 0.5926, 0.4559, 0.547, 0.5014, 0.5014, 0.5014, 0.5014, 0.4559, 0.547, 0.4559, 0.5014, 0.5014, 0.4559, 0.5014, 0.4559, 0.4559, 0.5014, 0.4559, 0.4559, 0.5014, 0.4103, 0.5014, 0.4103, 0.4559, 0.4559, 0.4559, 0.4103, 0.5014, 0.3647, 0.5014, 0.3647, 0.4559, 0.4103, 0.4559, 0.3647, 0.5014, 0.3191, 0.5014, 0.3191, 0.4559, 0.3647, 0.4559, 0.3191, 0.5014, 0.2736, 0.5014, 0.2736, 0.4559, 0.3191, 0.4559, 0.2736, 0.5014, 0.228, 0.5014, 0.228, 0.4559, 0.2736, 0.4559, 0.228, 0.5014, 0.1824, 0.5014, 0.1824, 0.4559, 0.228, 0.4559, 0.1824, 0.5014, 0.1369, 0.5014, 0.1369, 0.4559, 0.1824, 0.4559, 0.1369, 0.5014, 0.09129, 0.5014, 0.09129, 0.4559, 0.1369, 0.4559, 0.09129, 0.5014, 0.04572, 0.5014, 0.04572, 0.4559, 0.09129, 0.4559, 0.04572, 0.5014, 0.0001454, 0.5014, 0.0001454, 0.4559, 0.04572, 0.4559, 0.866, 0.4559, 0.8204, 0.4559, 0.8204, 0.4103, 0.866, 0.4103, 0.8204, 0.4559, 0.7749, 0.4559, 0.7749, 0.4103, 0.8204, 0.4103, 0.7749, 0.4559, 0.7293, 0.4559, 0.7293, 0.4103, 0.7749, 0.4103, 0.7293, 0.4559, 0.6837, 0.4559, 0.6837, 0.4103, 0.7293, 0.4103, 0.6837, 0.4559, 0.6381, 0.4559, 0.6381, 0.4103, 0.6837, 0.4103, 0.6381, 0.4559, 0.5926, 0.4559, 0.5926, 0.4103, 0.6381, 0.4103, 0.5926, 0.4559, 0.547, 0.4559, 0.547, 0.4103, 0.5926, 0.4103, 0.547, 0.4559, 0.5014, 0.4559, 0.5014, 0.4103, 0.547, 0.4103, 0.5014, 0.4559, 0.4559, 0.4559, 0.4559, 0.4103, 0.5014, 0.4103, 0.4559, 0.4559, 0.4103, 0.4559, 0.4103, 0.4103, 0.4559, 0.4103, 0.4103, 0.4559, 0.3647, 0.4559, 0.3647, 0.4103, 0.4103, 0.4103, 0.3647, 0.4559, 0.3191, 0.4559, 0.3191, 0.4103, 0.3647, 0.4103, 0.3191, 0.4559, 0.2736, 0.4559, 0.2736, 0.4103, 0.3191, 0.4103, 0.2736, 0.4559, 0.228, 0.4559, 0.228, 0.4103, 0.2736, 0.4103, 0.228, 0.4559, 0.1824, 0.4559, 0.1824, 0.4103, 0.228, 0.4103, 0.1824, 0.4559, 0.1369, 0.4559, 0.1369, 0.4103, 0.1824, 0.4103, 0.1369, 0.4559, 0.09129, 0.4559, 0.09129, 0.4103, 0.1369, 0.4103, 0.09129, 0.4559, 0.04572, 0.4559, 0.04572, 0.4103, 0.09129, 0.4103, 0.04572, 0.4559, 0.0001454, 0.4559, 0.0001454, 0.4103, 0.04572, 0.4103, 0.866, 0.4103, 0.8204, 0.4103, 0.8204, 0.3647, 0.866, 0.3647, 0.8204, 0.4103, 0.7749, 0.4103, 0.7749, 0.3647, 0.8204, 0.3647, 0.7749, 0.4103, 0.7293, 0.4103, 0.7293, 0.3647, 0.7749, 0.3647, 0.7293, 0.4103, 0.6837, 0.4103, 0.6837, 0.3647, 0.7293, 0.3647, 0.6837, 0.4103, 0.6381, 0.4103, 0.6381, 0.3647, 0.6837, 0.3647, 0.6381, 0.4103, 0.5926, 0.4103, 0.5889, 0.3546, 0.6381, 0.3647, 0.5926, 0.4103, 0.547, 0.4103, 0.547, 0.3647, 0.5889, 0.3546, 0.547, 0.4103, 0.5014, 0.4103, 0.5014, 0.3647, 0.547, 0.3647, 0.5014, 0.4103, 0.4559, 0.4103, 0.4559, 0.3647, 0.5014, 0.3647, 0.4559, 0.4103, 0.4103, 0.4103, 0.4211, 0.3479, 0.4559, 0.3647, 0.4103, 0.4103, 0.3647, 0.4103, 0.3647, 0.3647, 0.4211, 0.3479, 0.3647, 0.4103, 0.3191, 0.4103, 0.3191, 0.3647, 0.3647, 0.3647, 0.3191, 0.4103, 0.2736, 0.4103, 0.2736, 0.3647, 0.3191, 0.3647, 0.2736, 0.4103, 0.228, 0.4103, 0.228, 0.3647, 0.2736, 0.3647, 0.228, 0.4103, 0.1824, 0.4103, 0.1824, 0.3647, 0.228, 0.3647, 0.1824, 0.4103, 0.1369, 0.4103, 0.1369, 0.3647, 0.1824, 0.3647, 0.1369, 0.4103, 0.09129, 0.4103, 0.09129, 0.3647, 0.1369, 0.3647, 0.09129, 0.4103, 0.04572, 0.4103, 0.04572, 0.3647, 0.09129, 0.3647, 0.04572, 0.4103, 0.0001454, 0.4103, 0.0001454, 0.3647, 0.04572, 0.3647, 0.866, 0.3647, 0.8204, 0.3647, 0.8204, 0.3191, 0.866, 0.3191, 0.8204, 0.3647, 0.7749, 0.3647, 0.7749, 0.3191, 0.8204, 0.3191, 0.7749, 0.3647, 0.7293, 0.3647, 0.7293, 0.3191, 0.7749, 0.3191, 0.7293, 0.3647, 0.6837, 0.3647, 0.6837, 0.3191, 0.7293, 0.3191, 0.6837, 0.3647, 0.6381, 0.3647, 0.6381, 0.3191, 0.6837, 0.3191, 0.6381, 0.3647, 0.5889, 0.3546, 0.5926, 0.3191, 0.6381, 0.3191, 0.01028, 0.9622, 0.0001453, 0.9682, 0.04572, 0.8734, 0.04572, 0.9769, 0.8782, 0.18, 0.8663, 0.2249, 0.9696, 0.2322, 0.9728, 0.1868, 0.8663, 0.2249, 0.8695, 0.2708, 0.9728, 0.2782, 0.9696, 0.2322, 0.8695, 0.2708, 0.8689, 0.3056, 0.8679, 0.3164, 0.9728, 0.2782, 0.4211, 0.3479, 0.3647, 0.3647, 0.3647, 0.3191, 0.4103, 0.3191, 0.3647, 0.3647, 0.3191, 0.3647, 0.3191, 0.3191, 0.3647, 0.3191, 0.3191, 0.3647, 0.2736, 0.3647, 0.2736, 0.3191, 0.3191, 0.3191, 0.2736, 0.3647, 0.228, 0.3647, 0.228, 0.3191, 0.2736, 0.3191, 0.228, 0.3647, 0.1824, 0.3647, 0.1824, 0.3191, 0.228, 0.3191, 0.1824, 0.3647, 0.1369, 0.3647, 0.1369, 0.3191, 0.1824, 0.3191, 0.1369, 0.3647, 0.09129, 0.3647, 0.09129, 0.3191, 0.1369, 0.3191, 0.09129, 0.3647, 0.04572, 0.3647, 0.04572, 0.3191, 0.09129, 0.3191, 0.04572, 0.3647, 0.0001454, 0.3647, 0.0001454, 0.3191, 0.04572, 0.3191, 0.866, 0.3191, 0.8204, 0.3191, 0.8204, 0.2736, 0.866, 0.2736, 0.8204, 0.3191, 0.7749, 0.3191, 0.7749, 0.2736, 0.8204, 0.2736, 0.7749, 0.3191, 0.7293, 0.3191, 0.7293, 0.2736, 0.7749, 0.2736, 0.7293, 0.3191, 0.6837, 0.3191, 0.6837, 0.2736, 0.7293, 0.2736, 0.6837, 0.3191, 0.6381, 0.3191, 0.6381, 0.2736, 0.6837, 0.2736, 0.6381, 0.3191, 0.5926, 0.3191, 0.5926, 0.2736, 0.6381, 0.2736, 0.04572, 0.9769, 0.04572, 0.8734, 0.09129, 0.8734, 0.09129, 0.9769, 0.2283, 0.9574, 0.1827, 0.9574, 0.1827, 0.9119, 0.2283, 0.9119, 0.1827, 0.9574, 0.1371, 0.9574, 0.1371, 0.9119, 0.1827, 0.9119, 0.8663, 0.3196, 0.8663, 0.4215, 0.9119, 0.4171, 0.9119, 0.3167, 0.4103, 0.3191, 0.3647, 0.3191, 0.3647, 0.2736, 0.4103, 0.2736, 0.3647, 0.3191, 0.3191, 0.3191, 0.3191, 0.2736, 0.3647, 0.2736, 0.3191, 0.3191, 0.2736, 0.3191, 0.2736, 0.2736, 0.3191, 0.2736, 0.2736, 0.3191, 0.228, 0.3191, 0.228, 0.2736, 0.2736, 0.2736, 0.228, 0.3191, 0.1824, 0.3191, 0.1824, 0.2736, 0.228, 0.2736, 0.1824, 0.3191, 0.1369, 0.3191, 0.1369, 0.2736, 0.1824, 0.2736, 0.1369, 0.3191, 0.09129, 0.3191, 0.09129, 0.2736, 0.1369, 0.2736, 0.09129, 0.3191, 0.04572, 0.3191, 0.04572, 0.2736, 0.09129, 0.2736, 0.04572, 0.3191, 0.0001454, 0.3191, 0.0001454, 0.2736, 0.04572, 0.2736, 0.866, 0.2736, 0.8204, 0.2736, 0.8204, 0.228, 0.866, 0.228, 0.8204, 0.2736, 0.7749, 0.2736, 0.7749, 0.228, 0.8204, 0.228, 0.7749, 0.2736, 0.7293, 0.2736, 0.7293, 0.228, 0.7749, 0.228, 0.7293, 0.2736, 0.6837, 0.2736, 0.6837, 0.228, 0.7293, 0.228, 0.6837, 0.2736, 0.6381, 0.2736, 0.6381, 0.228, 0.6837, 0.228, 0.6381, 0.2736, 0.5926, 0.2736, 0.5926, 0.228, 0.6381, 0.228, 0.09129, 0.9769, 0.09129, 0.8734, 0.1369, 0.8663, 0.1369, 0.9769, 0.2283, 0.9119, 0.1827, 0.9119, 0.1827, 0.8663, 0.2283, 0.8663, 0.1827, 0.9119, 0.1371, 0.9119, 0.1371, 0.8663, 0.1827, 0.8663, 0.9119, 0.3167, 0.9119, 0.4171, 0.9574, 0.4132, 0.9574, 0.3215, 0.4103, 0.2736, 0.3647, 0.2736, 0.3647, 0.228, 0.4103, 0.228, 0.3647, 0.2736, 0.3191, 0.2736, 0.3191, 0.228, 0.3647, 0.228, 0.3191, 0.2736, 0.2736, 0.2736, 0.2736, 0.228, 0.3191, 0.228, 0.2736, 0.2736, 0.228, 0.2736, 0.228, 0.228, 0.2736, 0.228, 0.228, 0.2736, 0.1824, 0.2736, 0.1824, 0.228, 0.228, 0.228, 0.1824, 0.2736, 0.1369, 0.2736, 0.1369, 0.228, 0.1824, 0.228, 0.1369, 0.2736, 0.09129, 0.2736, 0.09129, 0.228, 0.1369, 0.228, 0.09129, 0.2736, 0.04572, 0.2736, 0.04572, 0.228, 0.09129, 0.228, 0.04572, 0.2736, 0.0001454, 0.2736, 0.0001454, 0.228, 0.04572, 0.228, 0.866, 0.228, 0.8204, 0.228, 0.8204, 0.1824, 0.866, 0.1824, 0.8204, 0.228, 0.7749, 0.228, 0.7749, 0.1824, 0.8204, 0.1824, 0.7749, 0.228, 0.7293, 0.228, 0.7293, 0.1824, 0.7749, 0.1824, 0.7293, 0.228, 0.6837, 0.228, 0.6837, 0.1824, 0.7293, 0.1824, 0.6837, 0.228, 0.6381, 0.228, 0.6381, 0.1824, 0.6837, 0.1824, 0.6381, 0.228, 0.5926, 0.228, 0.573, 0.2062, 0.6381, 0.1824, 0.9999, 0.1798, 0.8823, 0.1575, 0.9891, 0.1272, 0.9942, 0.1609, 0.8823, 0.1575, 0.8731, 0.1129, 0.9814, 0.0905, 0.9891, 0.1272, 0.8731, 0.1129, 0.8663, 0.06773, 0.9722, 0.04587, 0.9814, 0.0905, 0.8663, 0.06773, 0.9468, 0.004572, 0.9999, 0.0001453, 0.9722, 0.04587, 0.4103, 0.228, 0.3647, 0.228, 0.3647, 0.1824, 0.4167, 0.1929, 0.3647, 0.228, 0.3191, 0.228, 0.3191, 0.1824, 0.3647, 0.1824, 0.3191, 0.228, 0.2736, 0.228, 0.2736, 0.1824, 0.3191, 0.1824, 0.2736, 0.228, 0.228, 0.228, 0.228, 0.1824, 0.2736, 0.1824, 0.228, 0.228, 0.1824, 0.228, 0.1824, 0.1824, 0.228, 0.1824, 0.1824, 0.228, 0.1369, 0.228, 0.1369, 0.1824, 0.1824, 0.1824, 0.1369, 0.228, 0.09129, 0.228, 0.09129, 0.1824, 0.1369, 0.1824, 0.09129, 0.228, 0.04572, 0.228, 0.04572, 0.1824, 0.09129, 0.1824, 0.04572, 0.228, 0.0001454, 0.228, 0.0001454, 0.1824, 0.04572, 0.1824, 0.866, 0.1824, 0.8204, 0.1824, 0.8204, 0.1369, 0.866, 0.1369, 0.8204, 0.1824, 0.7749, 0.1824, 0.7749, 0.1369, 0.8204, 0.1369, 0.7749, 0.1824, 0.7293, 0.1824, 0.7293, 0.1369, 0.7749, 0.1369, 0.7293, 0.1824, 0.6837, 0.1824, 0.6837, 0.1369, 0.7293, 0.1369, 0.6837, 0.1824, 0.6381, 0.1824, 0.6381, 0.1369, 0.6837, 0.1369, 0.6381, 0.1824, 0.573, 0.2062, 0.5926, 0.1369, 0.6381, 0.1369, 0.573, 0.2062, 0.5389, 0.195, 0.547, 0.1369, 0.5926, 0.1369, 0.5389, 0.195, 0.5014, 0.1824, 0.5014, 0.1369, 0.547, 0.1369, 0.5014, 0.1824, 0.4559, 0.1824, 0.4559, 0.1369, 0.5014, 0.1369, 0.4559, 0.1824, 0.4167, 0.1929, 0.4103, 0.1369, 0.4559, 0.1369, 0.4167, 0.1929, 0.3647, 0.1824, 0.3647, 0.1369, 0.4103, 0.1369, 0.3647, 0.1824, 0.3191, 0.1824, 0.3191, 0.1369, 0.3647, 0.1369, 0.3191, 0.1824, 0.2736, 0.1824, 0.2736, 0.1369, 0.3191, 0.1369, 0.2736, 0.1824, 0.228, 0.1824, 0.228, 0.1369, 0.2736, 0.1369, 0.228, 0.1824, 0.1824, 0.1824, 0.1824, 0.1369, 0.228, 0.1369, 0.1824, 0.1824, 0.1369, 0.1824, 0.1369, 0.1369, 0.1824, 0.1369, 0.1369, 0.1824, 0.09129, 0.1824, 0.09129, 0.1369, 0.1369, 0.1369, 0.09129, 0.1824, 0.04572, 0.1824, 0.04572, 0.1369, 0.09129, 0.1369, 0.04572, 0.1824, 0.0001454, 0.1824, 0.0001454, 0.1369, 0.04572, 0.1369, 0.866, 0.1369, 0.8204, 0.1369, 0.8204, 0.09129, 0.866, 0.09129, 0.8204, 0.1369, 0.7749, 0.1369, 0.7749, 0.09129, 0.8204, 0.09129, 0.7749, 0.1369, 0.7293, 0.1369, 0.7293, 0.09129, 0.7749, 0.09129, 0.7293, 0.1369, 0.6837, 0.1369, 0.6837, 0.09129, 0.7293, 0.09129, 0.6837, 0.1369, 0.6381, 0.1369, 0.6381, 0.09129, 0.6837, 0.09129, 0.6381, 0.1369, 0.5926, 0.1369, 0.5926, 0.09129, 0.6381, 0.09129, 0.5926, 0.1369, 0.547, 0.1369, 0.547, 0.09129, 0.5926, 0.09129, 0.547, 0.1369, 0.5014, 0.1369, 0.5014, 0.09129, 0.547, 0.09129, 0.5014, 0.1369, 0.4559, 0.1369, 0.4559, 0.09129, 0.5014, 0.09129, 0.4559, 0.1369, 0.4103, 0.1369, 0.4103, 0.09129, 0.4559, 0.09129, 0.4103, 0.1369, 0.3647, 0.1369, 0.3647, 0.09129, 0.4103, 0.09129, 0.3647, 0.1369, 0.3191, 0.1369, 0.3191, 0.09129, 0.3647, 0.09129, 0.3191, 0.1369, 0.2736, 0.1369, 0.2736, 0.09129, 0.3191, 0.09129, 0.2736, 0.1369, 0.228, 0.1369, 0.228, 0.09129, 0.2736, 0.09129, 0.228, 0.1369, 0.1824, 0.1369, 0.1824, 0.09129, 0.228, 0.09129, 0.1824, 0.1369, 0.1369, 0.1369, 0.1369, 0.09129, 0.1824, 0.09129, 0.1369, 0.1369, 0.09129, 0.1369, 0.09129, 0.09129, 0.1369, 0.09129, 0.09129, 0.1369, 0.04572, 0.1369, 0.04572, 0.09129, 0.09129, 0.09129, 0.04572, 0.1369, 0.0001454, 0.1369, 0.0001454, 0.09129, 0.04572, 0.09129, 0.866, 0.09129, 0.8204, 0.09129, 0.8204, 0.04572, 0.866, 0.04572, 0.8204, 0.09129, 0.7749, 0.09129, 0.7749, 0.04572, 0.8204, 0.04572, 0.7749, 0.09129, 0.7293, 0.09129, 0.7293, 0.04572, 0.7749, 0.04572, 0.7293, 0.09129, 0.6837, 0.09129, 0.6837, 0.04572, 0.7293, 0.04572, 0.6837, 0.09129, 0.6381, 0.09129, 0.6381, 0.04572, 0.6837, 0.04572, 0.6381, 0.09129, 0.5926, 0.09129, 0.5926, 0.04572, 0.6381, 0.04572, 0.5926, 0.09129, 0.547, 0.09129, 0.547, 0.04572, 0.5926, 0.04572, 0.547, 0.09129, 0.5014, 0.09129, 0.5014, 0.04572, 0.547, 0.04572, 0.5014, 0.09129, 0.4559, 0.09129, 0.4559, 0.04572, 0.5014, 0.04572, 0.4559, 0.09129, 0.4103, 0.09129, 0.4103, 0.04572, 0.4559, 0.04572, 0.4103, 0.09129, 0.3647, 0.09129, 0.3647, 0.04572, 0.4103, 0.04572, 0.3647, 0.09129, 0.3191, 0.09129, 0.3191, 0.04572, 0.3647, 0.04572, 0.3191, 0.09129, 0.2736, 0.09129, 0.2736, 0.04572, 0.3191, 0.04572, 0.2736, 0.09129, 0.228, 0.09129, 0.228, 0.04572, 0.2736, 0.04572, 0.228, 0.09129, 0.1824, 0.09129, 0.1824, 0.04572, 0.228, 0.04572, 0.1824, 0.09129, 0.1369, 0.09129, 0.1369, 0.04572, 0.1824, 0.04572, 0.1369, 0.09129, 0.09129, 0.09129, 0.09129, 0.04572, 0.1369, 0.04572, 0.09129, 0.09129, 0.04572, 0.09129, 0.04572, 0.04572, 0.09129, 0.04572, 0.04572, 0.09129, 0.0001454, 0.09129, 0.0001454, 0.04572, 0.04572, 0.04572, 0.866, 0.04572, 0.8204, 0.04572, 0.8204, 0.0001454, 0.866, 0.0001454, 0.8204, 0.04572, 0.7749, 0.04572, 0.7749, 0.0001454, 0.8204, 0.0001454, 0.7749, 0.04572, 0.7293, 0.04572, 0.7293, 0.0001454, 0.7749, 0.0001454, 0.7293, 0.04572, 0.6837, 0.04572, 0.6837, 0.0001454, 0.7293, 0.0001454, 0.6837, 0.04572, 0.6381, 0.04572, 0.6381, 0.0001454, 0.6837, 0.0001454, 0.6381, 0.04572, 0.5926, 0.04572, 0.5926, 0.0001454, 0.6381, 0.0001454, 0.5926, 0.04572, 0.547, 0.04572, 0.547, 0.0001454, 0.5926, 0.0001454, 0.547, 0.04572, 0.5014, 0.04572, 0.5014, 0.0001454, 0.547, 0.0001454, 0.5014, 0.04572, 0.4559, 0.04572, 0.4559, 0.0001454, 0.5014, 0.0001454, 0.4559, 0.04572, 0.4103, 0.04572, 0.4103, 0.0001454, 0.4559, 0.0001454, 0.4103, 0.04572, 0.3647, 0.04572, 0.3647, 0.0001454, 0.4103, 0.0001454, 0.3647, 0.04572, 0.3191, 0.04572, 0.3191, 0.0001454, 0.3647, 0.0001454, 0.3191, 0.04572, 0.2736, 0.04572, 0.2736, 0.0001453, 0.3191, 0.0001454, 0.2736, 0.04572, 0.228, 0.04572, 0.228, 0.0001453, 0.2736, 0.0001453, 0.228, 0.04572, 0.1824, 0.04572, 0.1824, 0.0001453, 0.228, 0.0001453, 0.1824, 0.04572, 0.1369, 0.04572, 0.1369, 0.0001453, 0.1824, 0.0001453, 0.1369, 0.04572, 0.09129, 0.04572, 0.09129, 0.0001453, 0.1369, 0.0001453, 0.09129, 0.04572, 0.04572, 0.04572, 0.04572, 0.0001453, 0.09129, 0.0001453, 0.04572, 0.04572, 0.0001454, 0.04572, 0.0001454, 0.0001453, 0.04572, 0.0001453])
me_grid.materials.append(mat_material_001)
me_grid.use_remesh_preserve_volume = False
me_grid.use_remesh_preserve_attributes = False
me_grid.use_mirror_vertex_groups = False
me_grid.update()

# ---- objects
ob_grid = bpy.data.objects.new('Grid', me_grid)
ob_lamp = bpy.data.objects.new('Lamp', light_lamp)
ob_camera = bpy.data.objects.new('Camera', cam_camera)

# ---- transforms, parenting, visibility, modifiers, constraints
ob_grid.location = (0.0, 0.0, 0.0)
ob_grid.scale = (8.022, 8.022, 8.022)
ob_grid.lineart.crease_threshold = 0.0
ob_lamp.location = (4.076, 1.005, 5.904)
ob_lamp.rotation_euler = (0.6503, 0.05522, 1.866)
ob_lamp.lock_rotations_4d = False
ob_lamp.empty_display_type = 'ARROWS'
ob_lamp.color = (0.0, 0.0, 0.0, 0.0)
ob_lamp.lineart.crease_threshold = 0.0
ob_camera.location = (7.481, -6.508, 5.344)
ob_camera.rotation_euler = (1.109, 0.01082, 0.8149)
ob_camera.lock_rotations_4d = False
ob_camera.empty_display_type = 'ARROWS'
ob_camera.color = (0.0, 0.0, 0.0, 0.0)
ob_camera.display_type = 'WIRE'
ob_camera.lineart.crease_threshold = 0.0

# ---- collection membership
col_collection_1.objects.link(ob_grid)
col_collection_1.objects.link(ob_lamp)
col_collection_1.objects.link(ob_camera)

# ---- scene / render settings (as saved in the file)
scene.camera = ob_camera
scene.frame_start = 1; scene.frame_end = 250; scene.frame_set(1)
scene.render.engine = 'BLENDER_EEVEE_NEXT'
scene.render.resolution_percentage = 50
scene.render.dither_intensity = 0.0
scene.cycles.use_denoising = False
scene.cycles.samples = 128
scene.cycles.sampling_pattern = 'TABULATED_SOBOL'
scene.cycles.light_sampling_threshold = 0.0
scene.cycles.use_adaptive_sampling = False
scene.cycles.use_light_tree = False
scene.cycles.blur_glossy = 0.0
scene.cycles.sample_clamp_indirect = 0.0
scene.view_settings.view_transform = 'Standard'
bpy.context.view_layer.update()
